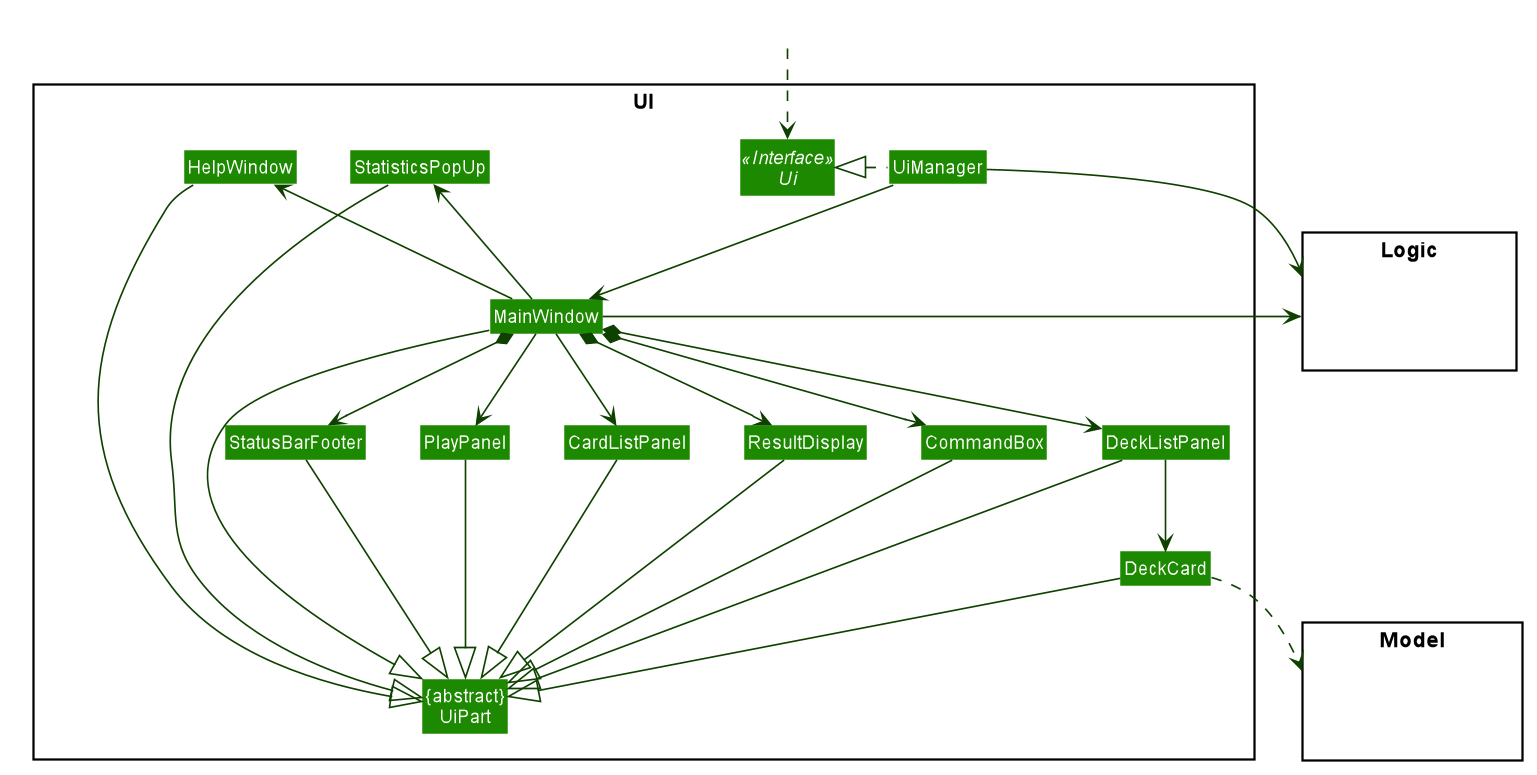

The diagram above was rendered by PlantUML. Its source (embedded in the PNG):
@startuml








skinparam BackgroundColor #FFFFFFF

skinparam Shadowing false

skinparam Class {
    FontColor #FFFFFF
    BorderThickness 1
    BorderColor #FFFFFF
    StereotypeFontColor #FFFFFF
    FontName Arial
}

skinparam Actor {
    BorderColor #000000
    Color #000000
    FontName Arial
}

skinparam Sequence {
    MessageAlign center
    BoxFontSize 15
    BoxPadding 0
    BoxFontColor #FFFFFF
    FontName Arial
}

skinparam Participant {
    FontColor #FFFFFFF
    Padding 20
}

skinparam MinClassWidth 50
skinparam ParticipantPadding 10
skinparam Shadowing false
skinparam DefaultTextAlignment center
skinparam packageStyle Rectangle

hide footbox
hide members
hide circle
skinparam arrowThickness 1.1
skinparam arrowColor #0E4100
skinparam classBackgroundColor #1D8900


package UI <<Rectangle>>{
Interface Ui <<Interface>>
Class "{abstract}\nUiPart" as UiPart
Class UiManager
Class MainWindow
Class HelpWindow
Class ResultDisplay
Class DeckListPanel
Class DeckCard
Class StatusBarFooter
Class CommandBox
Class CardListPanel
Class PlayPanel
Class StatisticsPopUp
}

package Model <<Rectangle>> {
Class HiddenModel #FFFFFF
}

package Logic <<Rectangle>> {
Class HiddenLogic #FFFFFF
}

Class HiddenOutside #FFFFFF
HiddenOutside ..> Ui

UiManager .left.|> Ui
UiManager -down-> MainWindow
MainWindow -up-> HelpWindow
MainWindow -up-> StatisticsPopUp
MainWindow *-down-> CommandBox
MainWindow *-down-> ResultDisplay
MainWindow -down-> CardListPanel
MainWindow -down-> PlayPanel
MainWindow *-down-> DeckListPanel
MainWindow *-down-> StatusBarFooter

DeckListPanel -down-> DeckCard

MainWindow -left-|> UiPart

ResultDisplay --|> UiPart
CommandBox --|> UiPart
CardListPanel --|> UiPart
PlayPanel --|> UiPart
DeckListPanel --|> UiPart
DeckCard --|> UiPart
StatusBarFooter --|> UiPart
HelpWindow -down-|> UiPart
StatisticsPopUp -down-|> UiPart

DeckCard ..> Model
UiManager -right-> Logic
MainWindow -left-> Logic

DeckListPanel -[hidden]left- CommandBox
CommandBox -[hidden]left- ResultDisplay
ResultDisplay -[hidden]left- CardListPanel
CardListPanel -[hidden]left- PlayPanel
PlayPanel -[hidden]left- StatusBarFooter
StatisticsPopUp -[hidden]left- HelpWindow

MainWindow -[hidden]-|> UiPart
@enduml